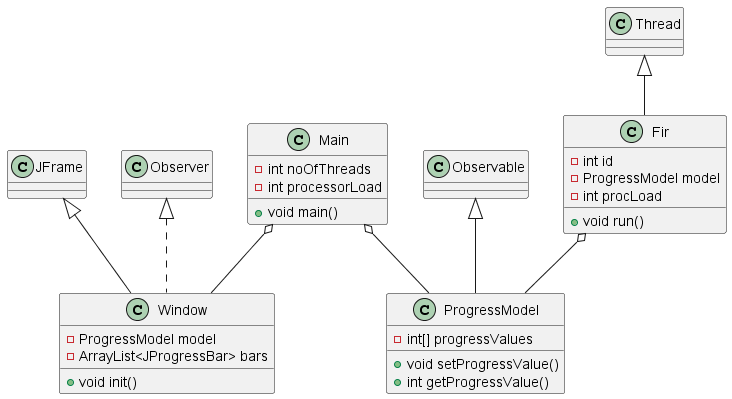

The diagram above was rendered by PlantUML. Its source (embedded in the PNG):
@startuml
class JFrame
class Thread
class Observable
class Observer
class ProgressModel extends Observable
ProgressModel : - int[] progressValues
ProgressModel : + void setProgressValue()
ProgressModel : + int getProgressValue()

class Window extends JFrame implements  Observer
Window : - ProgressModel model
Window : - ArrayList<JProgressBar> bars
Window : + void init()

class Fir extends Thread
Fir : - int id
Fir : - ProgressModel model
Fir : - int procLoad
Fir : + void run()

class Main
Main : - int noOfThreads
Main : - int processorLoad
Main : + void main()

Main o-- ProgressModel
Main o-- Window

Fir o-- ProgressModel
@enduml